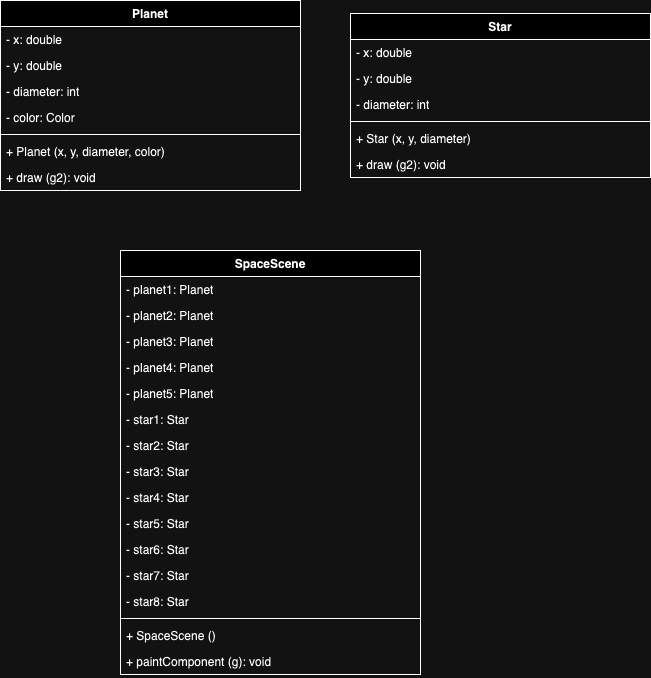

The diagram above was exported from draw.io. Its source (the exported page's mxGraphModel, read from the mxfile embedded in the PNG):
<mxGraphModel dx="794" dy="471" grid="1" gridSize="10" guides="1" tooltips="1" connect="1" arrows="1" fold="1" page="1" pageScale="1" pageWidth="850" pageHeight="1100" math="0" shadow="0">
  <root>
    <mxCell id="0" />
    <mxCell id="1" parent="0" />
    <mxCell id="YiX3M5ij0iZOVhuqtoLT-1" value="Planet" style="swimlane;fontStyle=1;align=center;verticalAlign=top;childLayout=stackLayout;horizontal=1;startSize=26;horizontalStack=0;resizeParent=1;resizeParentMax=0;resizeLast=0;collapsible=1;marginBottom=0;whiteSpace=wrap;html=1;" vertex="1" parent="1">
      <mxGeometry x="100" y="200" width="300" height="190" as="geometry" />
    </mxCell>
    <mxCell id="YiX3M5ij0iZOVhuqtoLT-2" value="- x: double" style="text;strokeColor=none;fillColor=none;align=left;verticalAlign=top;spacingLeft=4;spacingRight=4;overflow=hidden;rotatable=0;points=[[0,0.5],[1,0.5]];portConstraint=eastwest;whiteSpace=wrap;html=1;" vertex="1" parent="YiX3M5ij0iZOVhuqtoLT-1">
      <mxGeometry y="26" width="300" height="26" as="geometry" />
    </mxCell>
    <mxCell id="YiX3M5ij0iZOVhuqtoLT-5" value="- y: double" style="text;strokeColor=none;fillColor=none;align=left;verticalAlign=top;spacingLeft=4;spacingRight=4;overflow=hidden;rotatable=0;points=[[0,0.5],[1,0.5]];portConstraint=eastwest;whiteSpace=wrap;html=1;" vertex="1" parent="YiX3M5ij0iZOVhuqtoLT-1">
      <mxGeometry y="52" width="300" height="26" as="geometry" />
    </mxCell>
    <mxCell id="YiX3M5ij0iZOVhuqtoLT-6" value="- diameter: int" style="text;strokeColor=none;fillColor=none;align=left;verticalAlign=top;spacingLeft=4;spacingRight=4;overflow=hidden;rotatable=0;points=[[0,0.5],[1,0.5]];portConstraint=eastwest;whiteSpace=wrap;html=1;" vertex="1" parent="YiX3M5ij0iZOVhuqtoLT-1">
      <mxGeometry y="78" width="300" height="26" as="geometry" />
    </mxCell>
    <mxCell id="YiX3M5ij0iZOVhuqtoLT-7" value="- color: Color" style="text;strokeColor=none;fillColor=none;align=left;verticalAlign=top;spacingLeft=4;spacingRight=4;overflow=hidden;rotatable=0;points=[[0,0.5],[1,0.5]];portConstraint=eastwest;whiteSpace=wrap;html=1;" vertex="1" parent="YiX3M5ij0iZOVhuqtoLT-1">
      <mxGeometry y="104" width="300" height="26" as="geometry" />
    </mxCell>
    <mxCell id="YiX3M5ij0iZOVhuqtoLT-3" value="" style="line;strokeWidth=1;fillColor=none;align=left;verticalAlign=middle;spacingTop=-1;spacingLeft=3;spacingRight=3;rotatable=0;labelPosition=right;points=[];portConstraint=eastwest;strokeColor=inherit;" vertex="1" parent="YiX3M5ij0iZOVhuqtoLT-1">
      <mxGeometry y="130" width="300" height="8" as="geometry" />
    </mxCell>
    <mxCell id="YiX3M5ij0iZOVhuqtoLT-4" value="+ Planet (x, y, diameter, color)" style="text;strokeColor=none;fillColor=none;align=left;verticalAlign=top;spacingLeft=4;spacingRight=4;overflow=hidden;rotatable=0;points=[[0,0.5],[1,0.5]];portConstraint=eastwest;whiteSpace=wrap;html=1;" vertex="1" parent="YiX3M5ij0iZOVhuqtoLT-1">
      <mxGeometry y="138" width="300" height="26" as="geometry" />
    </mxCell>
    <mxCell id="YiX3M5ij0iZOVhuqtoLT-8" value="+ draw (g2): void" style="text;strokeColor=none;fillColor=none;align=left;verticalAlign=top;spacingLeft=4;spacingRight=4;overflow=hidden;rotatable=0;points=[[0,0.5],[1,0.5]];portConstraint=eastwest;whiteSpace=wrap;html=1;" vertex="1" parent="YiX3M5ij0iZOVhuqtoLT-1">
      <mxGeometry y="164" width="300" height="26" as="geometry" />
    </mxCell>
    <mxCell id="YiX3M5ij0iZOVhuqtoLT-9" value="Star" style="swimlane;fontStyle=1;align=center;verticalAlign=top;childLayout=stackLayout;horizontal=1;startSize=26;horizontalStack=0;resizeParent=1;resizeParentMax=0;resizeLast=0;collapsible=1;marginBottom=0;whiteSpace=wrap;html=1;" vertex="1" parent="1">
      <mxGeometry x="450" y="213" width="300" height="164" as="geometry" />
    </mxCell>
    <mxCell id="YiX3M5ij0iZOVhuqtoLT-10" value="- x: double" style="text;strokeColor=none;fillColor=none;align=left;verticalAlign=top;spacingLeft=4;spacingRight=4;overflow=hidden;rotatable=0;points=[[0,0.5],[1,0.5]];portConstraint=eastwest;whiteSpace=wrap;html=1;" vertex="1" parent="YiX3M5ij0iZOVhuqtoLT-9">
      <mxGeometry y="26" width="300" height="26" as="geometry" />
    </mxCell>
    <mxCell id="YiX3M5ij0iZOVhuqtoLT-11" value="- y: double" style="text;strokeColor=none;fillColor=none;align=left;verticalAlign=top;spacingLeft=4;spacingRight=4;overflow=hidden;rotatable=0;points=[[0,0.5],[1,0.5]];portConstraint=eastwest;whiteSpace=wrap;html=1;" vertex="1" parent="YiX3M5ij0iZOVhuqtoLT-9">
      <mxGeometry y="52" width="300" height="26" as="geometry" />
    </mxCell>
    <mxCell id="YiX3M5ij0iZOVhuqtoLT-12" value="- diameter: int" style="text;strokeColor=none;fillColor=none;align=left;verticalAlign=top;spacingLeft=4;spacingRight=4;overflow=hidden;rotatable=0;points=[[0,0.5],[1,0.5]];portConstraint=eastwest;whiteSpace=wrap;html=1;" vertex="1" parent="YiX3M5ij0iZOVhuqtoLT-9">
      <mxGeometry y="78" width="300" height="26" as="geometry" />
    </mxCell>
    <mxCell id="YiX3M5ij0iZOVhuqtoLT-14" value="" style="line;strokeWidth=1;fillColor=none;align=left;verticalAlign=middle;spacingTop=-1;spacingLeft=3;spacingRight=3;rotatable=0;labelPosition=right;points=[];portConstraint=eastwest;strokeColor=inherit;" vertex="1" parent="YiX3M5ij0iZOVhuqtoLT-9">
      <mxGeometry y="104" width="300" height="8" as="geometry" />
    </mxCell>
    <mxCell id="YiX3M5ij0iZOVhuqtoLT-15" value="+ Star (x, y, diameter)" style="text;strokeColor=none;fillColor=none;align=left;verticalAlign=top;spacingLeft=4;spacingRight=4;overflow=hidden;rotatable=0;points=[[0,0.5],[1,0.5]];portConstraint=eastwest;whiteSpace=wrap;html=1;" vertex="1" parent="YiX3M5ij0iZOVhuqtoLT-9">
      <mxGeometry y="112" width="300" height="26" as="geometry" />
    </mxCell>
    <mxCell id="YiX3M5ij0iZOVhuqtoLT-16" value="+ draw (g2): void" style="text;strokeColor=none;fillColor=none;align=left;verticalAlign=top;spacingLeft=4;spacingRight=4;overflow=hidden;rotatable=0;points=[[0,0.5],[1,0.5]];portConstraint=eastwest;whiteSpace=wrap;html=1;" vertex="1" parent="YiX3M5ij0iZOVhuqtoLT-9">
      <mxGeometry y="138" width="300" height="26" as="geometry" />
    </mxCell>
    <mxCell id="YiX3M5ij0iZOVhuqtoLT-17" value="SpaceScene" style="swimlane;fontStyle=1;align=center;verticalAlign=top;childLayout=stackLayout;horizontal=1;startSize=26;horizontalStack=0;resizeParent=1;resizeParentMax=0;resizeLast=0;collapsible=1;marginBottom=0;whiteSpace=wrap;html=1;" vertex="1" parent="1">
      <mxGeometry x="220" y="450" width="300" height="424" as="geometry" />
    </mxCell>
    <mxCell id="YiX3M5ij0iZOVhuqtoLT-19" value="- planet1: Planet" style="text;strokeColor=none;fillColor=none;align=left;verticalAlign=top;spacingLeft=4;spacingRight=4;overflow=hidden;rotatable=0;points=[[0,0.5],[1,0.5]];portConstraint=eastwest;whiteSpace=wrap;html=1;" vertex="1" parent="YiX3M5ij0iZOVhuqtoLT-17">
      <mxGeometry y="26" width="300" height="26" as="geometry" />
    </mxCell>
    <mxCell id="YiX3M5ij0iZOVhuqtoLT-28" value="- planet2: Planet" style="text;strokeColor=none;fillColor=none;align=left;verticalAlign=top;spacingLeft=4;spacingRight=4;overflow=hidden;rotatable=0;points=[[0,0.5],[1,0.5]];portConstraint=eastwest;whiteSpace=wrap;html=1;" vertex="1" parent="YiX3M5ij0iZOVhuqtoLT-17">
      <mxGeometry y="52" width="300" height="26" as="geometry" />
    </mxCell>
    <mxCell id="YiX3M5ij0iZOVhuqtoLT-29" value="- planet3: Planet" style="text;strokeColor=none;fillColor=none;align=left;verticalAlign=top;spacingLeft=4;spacingRight=4;overflow=hidden;rotatable=0;points=[[0,0.5],[1,0.5]];portConstraint=eastwest;whiteSpace=wrap;html=1;" vertex="1" parent="YiX3M5ij0iZOVhuqtoLT-17">
      <mxGeometry y="78" width="300" height="26" as="geometry" />
    </mxCell>
    <mxCell id="YiX3M5ij0iZOVhuqtoLT-30" value="- planet4: Planet" style="text;strokeColor=none;fillColor=none;align=left;verticalAlign=top;spacingLeft=4;spacingRight=4;overflow=hidden;rotatable=0;points=[[0,0.5],[1,0.5]];portConstraint=eastwest;whiteSpace=wrap;html=1;" vertex="1" parent="YiX3M5ij0iZOVhuqtoLT-17">
      <mxGeometry y="104" width="300" height="26" as="geometry" />
    </mxCell>
    <mxCell id="YiX3M5ij0iZOVhuqtoLT-31" value="- planet5: Planet" style="text;strokeColor=none;fillColor=none;align=left;verticalAlign=top;spacingLeft=4;spacingRight=4;overflow=hidden;rotatable=0;points=[[0,0.5],[1,0.5]];portConstraint=eastwest;whiteSpace=wrap;html=1;" vertex="1" parent="YiX3M5ij0iZOVhuqtoLT-17">
      <mxGeometry y="130" width="300" height="26" as="geometry" />
    </mxCell>
    <mxCell id="YiX3M5ij0iZOVhuqtoLT-32" value="- star1: Star" style="text;strokeColor=none;fillColor=none;align=left;verticalAlign=top;spacingLeft=4;spacingRight=4;overflow=hidden;rotatable=0;points=[[0,0.5],[1,0.5]];portConstraint=eastwest;whiteSpace=wrap;html=1;" vertex="1" parent="YiX3M5ij0iZOVhuqtoLT-17">
      <mxGeometry y="156" width="300" height="26" as="geometry" />
    </mxCell>
    <mxCell id="YiX3M5ij0iZOVhuqtoLT-35" value="- star2: Star" style="text;strokeColor=none;fillColor=none;align=left;verticalAlign=top;spacingLeft=4;spacingRight=4;overflow=hidden;rotatable=0;points=[[0,0.5],[1,0.5]];portConstraint=eastwest;whiteSpace=wrap;html=1;" vertex="1" parent="YiX3M5ij0iZOVhuqtoLT-17">
      <mxGeometry y="182" width="300" height="26" as="geometry" />
    </mxCell>
    <mxCell id="YiX3M5ij0iZOVhuqtoLT-36" value="- star3: Star" style="text;strokeColor=none;fillColor=none;align=left;verticalAlign=top;spacingLeft=4;spacingRight=4;overflow=hidden;rotatable=0;points=[[0,0.5],[1,0.5]];portConstraint=eastwest;whiteSpace=wrap;html=1;" vertex="1" parent="YiX3M5ij0iZOVhuqtoLT-17">
      <mxGeometry y="208" width="300" height="26" as="geometry" />
    </mxCell>
    <mxCell id="YiX3M5ij0iZOVhuqtoLT-37" value="- star4: Star" style="text;strokeColor=none;fillColor=none;align=left;verticalAlign=top;spacingLeft=4;spacingRight=4;overflow=hidden;rotatable=0;points=[[0,0.5],[1,0.5]];portConstraint=eastwest;whiteSpace=wrap;html=1;" vertex="1" parent="YiX3M5ij0iZOVhuqtoLT-17">
      <mxGeometry y="234" width="300" height="26" as="geometry" />
    </mxCell>
    <mxCell id="YiX3M5ij0iZOVhuqtoLT-38" value="- star5: Star" style="text;strokeColor=none;fillColor=none;align=left;verticalAlign=top;spacingLeft=4;spacingRight=4;overflow=hidden;rotatable=0;points=[[0,0.5],[1,0.5]];portConstraint=eastwest;whiteSpace=wrap;html=1;" vertex="1" parent="YiX3M5ij0iZOVhuqtoLT-17">
      <mxGeometry y="260" width="300" height="26" as="geometry" />
    </mxCell>
    <mxCell id="YiX3M5ij0iZOVhuqtoLT-39" value="- star6: Star" style="text;strokeColor=none;fillColor=none;align=left;verticalAlign=top;spacingLeft=4;spacingRight=4;overflow=hidden;rotatable=0;points=[[0,0.5],[1,0.5]];portConstraint=eastwest;whiteSpace=wrap;html=1;" vertex="1" parent="YiX3M5ij0iZOVhuqtoLT-17">
      <mxGeometry y="286" width="300" height="26" as="geometry" />
    </mxCell>
    <mxCell id="YiX3M5ij0iZOVhuqtoLT-40" value="- star7: Star" style="text;strokeColor=none;fillColor=none;align=left;verticalAlign=top;spacingLeft=4;spacingRight=4;overflow=hidden;rotatable=0;points=[[0,0.5],[1,0.5]];portConstraint=eastwest;whiteSpace=wrap;html=1;" vertex="1" parent="YiX3M5ij0iZOVhuqtoLT-17">
      <mxGeometry y="312" width="300" height="26" as="geometry" />
    </mxCell>
    <mxCell id="YiX3M5ij0iZOVhuqtoLT-41" value="- star8: Star" style="text;strokeColor=none;fillColor=none;align=left;verticalAlign=top;spacingLeft=4;spacingRight=4;overflow=hidden;rotatable=0;points=[[0,0.5],[1,0.5]];portConstraint=eastwest;whiteSpace=wrap;html=1;" vertex="1" parent="YiX3M5ij0iZOVhuqtoLT-17">
      <mxGeometry y="338" width="300" height="26" as="geometry" />
    </mxCell>
    <mxCell id="YiX3M5ij0iZOVhuqtoLT-22" value="" style="line;strokeWidth=1;fillColor=none;align=left;verticalAlign=middle;spacingTop=-1;spacingLeft=3;spacingRight=3;rotatable=0;labelPosition=right;points=[];portConstraint=eastwest;strokeColor=inherit;" vertex="1" parent="YiX3M5ij0iZOVhuqtoLT-17">
      <mxGeometry y="364" width="300" height="8" as="geometry" />
    </mxCell>
    <mxCell id="YiX3M5ij0iZOVhuqtoLT-23" value="+ SpaceScene ()" style="text;strokeColor=none;fillColor=none;align=left;verticalAlign=top;spacingLeft=4;spacingRight=4;overflow=hidden;rotatable=0;points=[[0,0.5],[1,0.5]];portConstraint=eastwest;whiteSpace=wrap;html=1;" vertex="1" parent="YiX3M5ij0iZOVhuqtoLT-17">
      <mxGeometry y="372" width="300" height="26" as="geometry" />
    </mxCell>
    <mxCell id="YiX3M5ij0iZOVhuqtoLT-24" value="+ paintComponent (g): void" style="text;strokeColor=none;fillColor=none;align=left;verticalAlign=top;spacingLeft=4;spacingRight=4;overflow=hidden;rotatable=0;points=[[0,0.5],[1,0.5]];portConstraint=eastwest;whiteSpace=wrap;html=1;" vertex="1" parent="YiX3M5ij0iZOVhuqtoLT-17">
      <mxGeometry y="398" width="300" height="26" as="geometry" />
    </mxCell>
  </root>
</mxGraphModel>